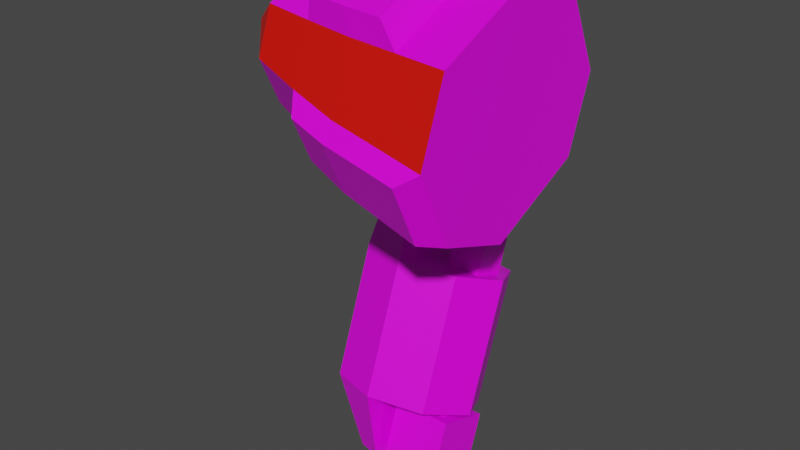 # Source: mech_armr06.blend  (saved by Blender 2.92.15; exported with 4.5.12 LTS)
import bpy
from mathutils import Matrix  # noqa: F401  (used for matrix-valued properties, if any)

bpy.ops.wm.read_factory_settings(use_empty=True)
scene = bpy.context.scene
scene.name = 'Scene'

# ---- collections
col_armr06 = bpy.data.collections.new('armr06'); scene.collection.children.link(col_armr06)

# ---- images (referenced by path relative to the original .blend; pixels are not part of the script)
import os
ASSET_DIR = os.environ.get("B2B_ASSET_DIR", "")  # directory of the original .blend (textures are referenced by path, not embedded)
HERE = os.path.dirname(os.path.abspath(__file__))  # packed textures are extracted next to this script under _unpacked/

def load_image(name, relpath, width, height, colorspace="sRGB"):
    """Load a texture the original file referenced (path relative to the .blend, or extracted next to this script)."""
    p = next((c for c in (os.path.join(HERE, relpath), os.path.join(ASSET_DIR, relpath)) if relpath and os.path.exists(c)), "")
    if p:
        img = bpy.data.images.load(p, check_existing=True)
        img.name = name
    else:  # same state as the original file: an image datablock whose file is absent (Cycles renders it pink)
        img = bpy.data.images.new(name, width, height)
        img.source = "FILE"
        img.filepath = "//" + (relpath or name)
    img.colorspace_settings.name = colorspace
    return img
img_tex_armr06_png = load_image('tex_armr06.png', 'tex_armr06.png', 1024, 1024, 'sRGB')

# ---- materials (node trees are filled in below, after node groups)
mat_mat_armr = bpy.data.materials.new('mat_armr')
mat_mat_armr.alpha_threshold = 0.0
mat_mat_armr.use_backface_culling = True
mat_mat_armr.use_transparent_shadow = False
mat_mat_armr.line_color = (0.0, 0.0, 0.0, 1.0)
mat_mat_team = bpy.data.materials.new('mat_team')
mat_mat_team.use_backface_culling = True
mat_mat_team.use_transparent_shadow = False

# ---- material node trees
mat_mat_armr.use_nodes = True; mat_mat_armr.node_tree.nodes.clear()
_N = mat_mat_armr.node_tree.nodes; _L = mat_mat_armr.node_tree.links
n0 = _N.new('ShaderNodeOutputMaterial'); n0.name = 'Material Output'; n0.location = (300, 300)
n1 = _N.new('ShaderNodeBsdfPrincipled'); n1.name = 'Principled BSDF'; n1.location = (10, 300)
n1.distribution = 'GGX'
n1.subsurface_method = 'BURLEY'
n1.inputs[2].default_value = 0.4
n1.inputs[3].default_value = 1.45
n1.inputs[27].default_value = (0.0, 0.0, 0.0, 1.0)
n1.inputs[28].default_value = 1.0
n2 = _N.new('ShaderNodeTexImage'); n2.name = 'Image Texture.001'; n2.location = (-254, 300)
n2.image = img_tex_armr06_png
n2.interpolation = 'Closest'
_L.new(n1.outputs[0], n0.inputs[0])
_L.new(n2.outputs[0], n1.inputs[0])
n0.is_active_output = True
mat_mat_team.use_nodes = True; mat_mat_team.node_tree.nodes.clear()
_N = mat_mat_team.node_tree.nodes; _L = mat_mat_team.node_tree.links
n0 = _N.new('ShaderNodeBsdfPrincipled'); n0.name = 'Principled BSDF'; n0.location = (10, 300)
n0.distribution = 'GGX'
n0.subsurface_method = 'BURLEY'
n0.inputs[0].default_value = (0.8, 0.004458, 0.0, 1.0)
n0.inputs[3].default_value = 1.45
n0.inputs[27].default_value = (0.0, 0.0, 0.0, 1.0)
n0.inputs[28].default_value = 1.0
n1 = _N.new('ShaderNodeOutputMaterial'); n1.name = 'Material Output'; n1.location = (300, 300)
_L.new(n0.outputs[0], n1.inputs[0])
n1.is_active_output = True

# ---- world
world_world = bpy.data.worlds.new('World'); scene.world = world_world
world_world.use_nodes = True; world_world.node_tree.nodes.clear()
_N = world_world.node_tree.nodes; _L = world_world.node_tree.links
n0 = _N.new('ShaderNodeOutputWorld'); n0.name = 'World Output'; n0.location = (300, 300)
n1 = _N.new('ShaderNodeBackground'); n1.name = 'Background'; n1.location = (10, 300)
n1.inputs[0].default_value = (0.05088, 0.05088, 0.05088, 1.0)
_L.new(n1.outputs[0], n0.inputs[0])
n0.is_active_output = True
world_world.color = (0.05088, 0.05088, 0.05088)
world_world.use_sun_shadow = False
world_world.sun_shadow_jitter_overblur = 0.0

# ---- meshes
me_arm = bpy.data.meshes.new('arm')
me_arm.from_pydata([(-0.2459, 0.1559, -0.7065), (-0.2459, 0.2524, -0.4414), (-0.3548, 0.1173, -0.6925), (-0.3548, 0.2138, -0.4274), (-0.3999, 0.02431, -0.6586), (-0.3999, 0.1208, -0.3935), (-0.3548, -0.06871, -0.6248), (-0.3548, 0.02779, -0.3596), (-0.2459, -0.1072, -0.6108), (-0.2459, -0.01074, -0.3456), (-0.1377, -0.06871, -0.6248), (-0.1377, 0.02779, -0.3596), (-0.09264, 0.02431, -0.6586), (-0.09264, 0.1208, -0.3935), (-0.1377, 0.1173, -0.6925), (-0.1377, 0.2138, -0.4274), (-0.347, 0.2453, -0.2829), (-0.2628, 0.2692, -0.3134), (-0.3818, 0.1738, -0.2479), (-0.347, 0.0965, -0.2287), (-0.2628, 0.05866, -0.2368), (-0.2395, 0.04221, -0.8141), (-0.294, 0.02294, -0.8071), (-0.3165, -0.02357, -0.7902), (-0.294, -0.07009, -0.7733), (-0.2395, -0.08935, -0.7663), (-0.008008, 0.1692, 0.1759), (-0.008008, 0.01769, 0.231), (-0.008008, -0.189, 0.1347), (-0.008008, -0.02033, -0.2269), (-0.008008, 0.1863, -0.1306), (-0.1106, 0.009954, 0.2274), (-0.1106, -0.1812, 0.1383), (-0.1106, -0.2322, -0.001879), (-0.1106, -0.1654, -0.1453), (-0.1106, -0.02521, -0.1963), (-0.1106, 0.166, -0.1071), (-0.1106, 0.217, 0.03303), (-0.2132, 0.002314, 0.2239), (-0.2132, -0.1736, 0.1418), (-0.2132, -0.03004, -0.166), (-0.2132, 0.1459, -0.08395), (-0.3158, -0.009783, 0.2182), (-0.3158, -0.1615, 0.1475), (-0.3158, -0.03769, -0.118), (-0.3158, 0.114, -0.04725), (-0.3158, 0.1545, 0.06397), (-0.4184, 0.06726, 0.1787), (-0.4184, -0.02364, 0.2118), (-0.4184, -0.1476, 0.1539), (-0.4184, -0.1807, 0.06305), (-0.4184, -0.1373, -0.02994), (-0.4184, -0.04645, -0.06302), (-0.4184, 0.07753, -0.00521), (-0.4184, 0.1106, 0.08569), (-0.4971, -0.01548, 0.1381), (-0.4834, 0.04273, 0.1189), (-0.4971, -0.09643, 0.1003), (-0.4834, -0.1192, 0.04343), (-0.1414, -0.1814, 0.1885), (-0.1414, -0.02843, 0.2598), (-0.2235, -0.1753, 0.1914), (-0.2235, -0.03455, 0.257), (-0.3055, -0.1656, 0.1959), (-0.3055, -0.04422, 0.2525), (-0.008008, -0.1718, -0.1718), (-0.008008, -0.2441, -0.01682), (-0.008008, 0.2415, 0.02091), (-0.1106, 0.1501, 0.1764), (-0.2132, -0.159, -0.119), (-0.2132, -0.2205, 0.01288), (-0.2132, 0.1313, 0.1769), (-0.2132, 0.1928, 0.04501), (-0.3158, -0.1489, -0.07751), (-0.3158, -0.202, 0.03626), (-0.3158, 0.1014, 0.1777), (-0.04475, 0.2032, 0.1783), (-0.04475, 0.261, 0.05429), (-0.1268, 0.1879, 0.1787), (-0.1268, 0.2414, 0.06399), (-0.2089, 0.1729, 0.1791), (-0.2089, 0.2221, 0.07357), (-0.291, 0.149, 0.1798), (-0.291, 0.1914, 0.08873), (-0.04475, -0.21, -0.1653), (-0.04475, -0.2678, -0.04135), (-0.1268, -0.2048, -0.1441), (-0.1268, -0.2583, -0.0294), (-0.2089, -0.1997, -0.1231), (-0.2089, -0.2489, -0.01758), (-0.291, -0.1916, -0.0899), (-0.291, -0.2341, 0.001119), (-0.1311, 0.05817, -0.6855), (-0.1311, -0.01112, -0.6603), (-0.2048, 0.05817, -0.6855), (-0.2048, -0.01112, -0.6603), (-0.1068, 0.04114, -0.8032), (-0.1068, -0.07374, -0.7614), (-0.2291, 0.04114, -0.8032), (-0.2291, -0.07374, -0.7614), (-0.09515, -0.03159, -0.09659), (-0.09515, 0.1003, -0.03508), (-0.2407, -0.03159, -0.09659), (-0.2407, 0.1003, -0.03508), (-0.09515, 0.00532, -0.1757), (-0.09515, 0.1372, -0.1142), (-0.2407, 0.00532, -0.1757), (-0.2407, 0.1372, -0.1142), (-0.1315, 0.08751, -0.2659), (-0.1315, 0.1535, -0.2351), (-0.2043, 0.08751, -0.2659), (-0.2043, 0.1535, -0.2351), (-0.2043, 0.1904, -0.3143), (-0.2043, 0.1244, -0.345), (-0.1315, 0.1904, -0.3143), (-0.1315, 0.1244, -0.345), (-0.09515, -0.08626, 0.02066), (-0.09515, 0.04565, 0.08217), (-0.2407, -0.08626, 0.02066), (-0.2407, 0.04565, 0.08217), (-0.1068, 0.08097, -0.6938), (-0.1068, -0.03392, -0.652), (-0.2291, 0.08097, -0.6938), (-0.2291, -0.03392, -0.652), (-0.1311, 0.1854, -0.336), (-0.1311, 0.1161, -0.3108), (-0.2048, 0.1854, -0.336), (-0.2048, 0.1161, -0.3108)], [], [(0, 2, 3, 1), (2, 4, 5, 3), (4, 6, 7, 5), (6, 8, 9, 7), (8, 10, 11, 9), (10, 12, 13, 11), (5, 18, 16, 3), (12, 14, 15, 13), (14, 0, 1, 15), (0, 14, 12, 10, 8), (16, 18, 19, 20, 17), (9, 11, 13, 15, 1), (4, 23, 24, 6), (3, 16, 17, 1), (7, 19, 18, 5), (1, 17, 20, 9), (9, 20, 19, 7), (25, 24, 23, 22, 21), (8, 25, 21, 0), (6, 24, 25, 8), (2, 22, 23, 4), (0, 21, 22, 2), (27, 28, 66, 65, 29, 30, 67, 26), (36, 41, 72, 37), (27, 31, 32, 28), (30, 36, 37, 67), (65, 34, 35, 29), (28, 32, 33, 66), (26, 68, 31, 27), (29, 35, 36, 30), (39, 61, 63, 43), (34, 69, 40, 35), (32, 39, 70, 33), (68, 71, 38, 31), (35, 40, 41, 36), (43, 63, 64, 42), (46, 54, 47, 75), (41, 45, 46, 72), (69, 73, 44, 40), (39, 43, 74, 70), (71, 75, 42, 38), (40, 44, 45, 41), (49, 57, 58, 50), (44, 52, 53, 45), (74, 50, 51, 73), (42, 48, 49, 43), (45, 53, 54, 46), (73, 51, 52, 44), (43, 49, 50, 74), (75, 47, 48, 42), (55, 56, 58, 57), (47, 54, 53, 52, 51, 50), (47, 56, 55, 48), (50, 58, 56, 47), (48, 55, 57, 49), (62, 64, 63, 61), (60, 62, 61, 59), (32, 59, 61, 39), (31, 60, 59, 32), (42, 64, 62, 38), (38, 62, 60, 31), (73, 90, 91, 74), (67, 77, 76, 26), (46, 83, 81, 72), (33, 87, 85, 66), (26, 76, 78, 68), (74, 91, 89, 70), (77, 79, 78, 76), (79, 81, 80, 78), (81, 83, 82, 80), (72, 81, 79, 37), (71, 80, 82, 75), (37, 79, 77, 67), (75, 82, 83, 46), (68, 78, 80, 71), (85, 87, 86, 84), (87, 89, 88, 86), (89, 91, 90, 88), (70, 89, 87, 33), (69, 88, 90, 73), (65, 84, 86, 34), (66, 85, 84, 65), (34, 86, 88, 69), (93, 125, 127, 95), (97, 99, 98, 96), (123, 99, 97, 121), (122, 98, 99, 123), (120, 96, 98, 122), (121, 97, 96, 120), (102, 118, 119, 103), (102, 106, 104, 100), (107, 111, 110, 106), (101, 105, 107, 103), (103, 107, 106, 102), (100, 104, 105, 101), (104, 108, 109, 105), (106, 110, 108, 104), (105, 109, 111, 107), (109, 114, 112, 111), (110, 113, 115, 108), (111, 112, 113, 110), (108, 115, 114, 109), (117, 119, 118, 116), (101, 117, 116, 100), (100, 116, 118, 102), (103, 119, 117, 101), (93, 121, 120, 92), (94, 122, 123, 95), (92, 120, 122, 94), (95, 123, 121, 93), (125, 124, 126, 127), (95, 127, 126, 94), (94, 126, 124, 92), (92, 124, 125, 93)])
me_arm.polygons.foreach_set('material_index', [0, 0, 0, 0, 0, 0, 0, 0, 0, 0, 0, 0, 0, 0, 0, 0, 0, 0, 0, 0, 0, 0, 0, 0, 0, 0, 0, 1, 1, 0, 0, 0, 1, 1, 0, 0, 0, 0, 0, 1, 1, 0, 1, 0, 0, 0, 0, 0, 1, 1, 1, 0, 1, 0, 1, 0, 0, 0, 0, 0, 0, 0, 0, 0, 0, 0, 0, 0, 0, 0, 0, 0, 0, 0, 0, 0, 0, 0, 0, 0, 0, 0, 0, 0, 0, 0, 0, 0, 0, 1, 0, 0, 0, 0, 0, 0, 0, 0, 0, 0, 0, 0, 1, 1, 1, 1, 0, 0, 0, 0, 0, 0, 0, 0])
_uv = me_arm.uv_layers.new(name='UVMap')
_uv.uv.foreach_set('vector', [0.4899, 0.5034, 0.4899, 0.3755, 0.1796, 0.3755, 0.1796, 0.5034, 0.4899, 0.3755, 0.4899, 0.2558, 0.1796, 0.2558, 0.1796, 0.3755, 0.4899, 0.2558, 0.4899, 0.1362, 0.1796, 0.1362, 0.1796, 0.2558, 0.4899, 0.1362, 0.4899, 0.008232, 0.1796, 0.008231, 0.1796, 0.1362, 0.6815, 0.008231, 0.6815, 0.1354, 0.9918, 0.1354, 0.9918, 0.008231, 0.6815, 0.1354, 0.6815, 0.2551, 0.9918, 0.2551, 0.9918, 0.1354, 0.1796, 0.2558, 0.008231, 0.2641, 0.01765, 0.3592, 0.1796, 0.3755, 0.6815, 0.2551, 0.6815, 0.3747, 0.9918, 0.3747, 0.9918, 0.2551, 0.6815, 0.3747, 0.6815, 0.5019, 0.9918, 0.5019, 0.9918, 0.3747, 0.4229, 0.5199, 0.3334, 0.6102, 0.3334, 0.7299, 0.4236, 0.8084, 0.5506, 0.8001, 0.3169, 0.5876, 0.2494, 0.5199, 0.154, 0.5259, 0.08655, 0.6022, 0.3169, 0.6895, 0.008231, 0.722, 0.008268, 0.8492, 0.0925, 0.9342, 0.2119, 0.9264, 0.2962, 0.8311, 0.4899, 0.2558, 0.665, 0.2178, 0.665, 0.158, 0.4899, 0.1362, 0.1796, 0.3755, 0.01683, 0.3758, 0.03929, 0.4752, 0.1796, 0.5034, 0.1796, 0.1362, 0.01765, 0.1524, 0.008232, 0.2476, 0.1796, 0.2558, 0.2962, 0.8311, 0.3169, 0.6895, 0.08655, 0.6022, 0.008231, 0.722, 0.1796, 0.008231, 0.03929, 0.03647, 0.01683, 0.1358, 0.1796, 0.1362, 0.6589, 0.6661, 0.704, 0.6208, 0.704, 0.561, 0.6589, 0.5217, 0.5951, 0.526, 0.5506, 0.8001, 0.6589, 0.6661, 0.5951, 0.526, 0.4229, 0.5199, 0.4899, 0.1362, 0.661, 0.09277, 0.661, 0.02879, 0.4899, 0.008232, 0.4899, 0.3755, 0.665, 0.3537, 0.665, 0.2938, 0.4899, 0.2558, 0.4899, 0.5034, 0.661, 0.4828, 0.661, 0.4189, 0.4899, 0.3755, 0.7054, 0.3128, 0.7054, 0.1367, 0.6173, 0.04865, 0.4853, 0.04865, 0.3972, 0.1367, 0.3972, 0.3128, 0.4853, 0.4008, 0.6173, 0.4008, 0.09434, 0.1427, 0.1758, 0.1511, 0.2059, 0.05024, 0.1242, 0.02974, 0.8425, 0.4778, 0.7633, 0.4844, 0.7633, 0.6474, 0.8425, 0.654, 0.01111, 0.1347, 0.09434, 0.1427, 0.1242, 0.02974, 0.04242, 0.01111, 0.04212, 0.4357, 0.1235, 0.4173, 0.09411, 0.3047, 0.01123, 0.3127, 0.9889, 0.8569, 0.9873, 0.7774, 0.8725, 0.7864, 0.8648, 0.8666, 0.2053, 0.4579, 0.213, 0.5381, 0.3279, 0.5471, 0.3294, 0.4676, 0.01123, 0.3127, 0.09411, 0.3047, 0.09434, 0.1427, 0.01111, 0.1347, 0.6629, 0.6642, 0.6574, 0.6255, 0.5942, 0.6177, 0.5835, 0.6546, 0.1235, 0.4173, 0.2049, 0.3972, 0.1748, 0.2963, 0.09411, 0.3047, 0.9873, 0.7774, 0.9857, 0.6979, 0.8801, 0.7061, 0.8725, 0.7864, 0.213, 0.5381, 0.2206, 0.6183, 0.3262, 0.6266, 0.3279, 0.5471, 0.09411, 0.3047, 0.1748, 0.2963, 0.1758, 0.1511, 0.09434, 0.1427, 0.5581, 0.6306, 0.5942, 0.6177, 0.5942, 0.5142, 0.5581, 0.5012, 0.06455, 0.7149, 0.08572, 0.801, 0.1653, 0.8092, 0.162, 0.7249, 0.1758, 0.1511, 0.2608, 0.16, 0.29, 0.07367, 0.2059, 0.05024, 0.2049, 0.3972, 0.2893, 0.3742, 0.2604, 0.2874, 0.1748, 0.2963, 0.9857, 0.6979, 0.9868, 0.618, 0.8957, 0.6251, 0.8801, 0.7061, 0.2206, 0.6183, 0.2362, 0.6994, 0.3273, 0.7065, 0.3262, 0.6266, 0.1748, 0.2963, 0.2604, 0.2874, 0.2608, 0.16, 0.1758, 0.1511, 0.9889, 0.5379, 0.9574, 0.4606, 0.9105, 0.4731, 0.9144, 0.5437, 0.2604, 0.2874, 0.3503, 0.2773, 0.35, 0.1703, 0.2608, 0.16, 0.8785, 0.09542, 0.8818, 0.01111, 0.8022, 0.01926, 0.781, 0.1054, 0.5581, 0.5012, 0.4787, 0.5131, 0.4788, 0.6188, 0.5581, 0.6306, 0.2608, 0.16, 0.35, 0.1703, 0.375, 0.09905, 0.29, 0.07367, 0.2893, 0.3742, 0.375, 0.3492, 0.3503, 0.2773, 0.2604, 0.2874, 0.9868, 0.618, 0.9889, 0.5379, 0.9144, 0.5437, 0.8957, 0.6251, 0.2362, 0.6994, 0.2549, 0.7807, 0.3294, 0.7866, 0.3273, 0.7065, 0.3972, 0.8337, 0.4313, 0.8682, 0.4313, 0.7302, 0.3972, 0.7647, 0.4918, 0.9048, 0.5711, 0.9048, 0.6239, 0.852, 0.6239, 0.7464, 0.5711, 0.6935, 0.4918, 0.6935, 0.2549, 0.7807, 0.251, 0.8514, 0.2979, 0.8639, 0.3294, 0.7866, 0.4918, 0.6935, 0.4313, 0.7302, 0.4313, 0.8682, 0.4918, 0.9048, 0.4787, 0.5131, 0.3972, 0.5315, 0.3972, 0.6005, 0.4788, 0.6188, 0.6576, 0.5063, 0.5942, 0.5142, 0.5942, 0.6177, 0.6574, 0.6255, 0.7208, 0.5007, 0.6576, 0.5063, 0.6574, 0.6255, 0.7208, 0.6311, 0.7424, 0.6713, 0.7208, 0.6311, 0.6574, 0.6255, 0.6629, 0.6642, 0.7633, 0.4844, 0.7208, 0.5007, 0.7208, 0.6311, 0.7633, 0.6474, 0.5835, 0.4772, 0.5942, 0.5142, 0.6576, 0.5063, 0.6631, 0.4677, 0.6631, 0.4677, 0.6576, 0.5063, 0.7208, 0.5007, 0.7423, 0.4606, 0.781, 0.1054, 0.7903, 0.144, 0.8683, 0.1361, 0.8785, 0.09542, 0.4853, 0.4008, 0.5022, 0.4384, 0.6079, 0.4384, 0.6173, 0.4008, 0.0471, 0.7054, 0.07387, 0.6762, 0.06246, 0.6093, 0.03295, 0.6202, 0.8987, 0.2725, 0.8673, 0.266, 0.868, 0.3308, 0.8995, 0.3538, 0.1831, 0.4665, 0.1515, 0.4895, 0.1508, 0.5543, 0.1822, 0.5478, 0.8995, 0.1084, 0.8683, 0.1361, 0.8659, 0.2018, 0.8964, 0.1914, 0.04556, 0.4807, 0.05365, 0.5457, 0.1508, 0.5543, 0.1515, 0.4895, 0.05365, 0.5457, 0.06246, 0.6093, 0.1494, 0.6184, 0.1508, 0.5543, 0.06246, 0.6093, 0.07387, 0.6762, 0.1518, 0.6842, 0.1494, 0.6184, 0.03295, 0.6202, 0.06246, 0.6093, 0.05365, 0.5457, 0.02146, 0.5394, 0.1799, 0.6289, 0.1494, 0.6184, 0.1518, 0.6842, 0.1831, 0.7119, 0.02146, 0.5394, 0.05365, 0.5457, 0.04556, 0.4807, 0.01111, 0.4579, 0.162, 0.7249, 0.1518, 0.6842, 0.07387, 0.6762, 0.06455, 0.7149, 0.1822, 0.5478, 0.1508, 0.5543, 0.1494, 0.6184, 0.1799, 0.6289, 0.868, 0.3308, 0.8673, 0.266, 0.7701, 0.2746, 0.762, 0.3396, 0.8673, 0.266, 0.8659, 0.2018, 0.7789, 0.211, 0.7701, 0.2746, 0.8659, 0.2018, 0.8683, 0.1361, 0.7903, 0.144, 0.7789, 0.211, 0.8964, 0.1914, 0.8659, 0.2018, 0.8673, 0.266, 0.8987, 0.2725, 0.7494, 0.2001, 0.7789, 0.211, 0.7903, 0.144, 0.7636, 0.1148, 0.7276, 0.3624, 0.762, 0.3396, 0.7701, 0.2746, 0.7379, 0.2808, 0.6173, 0.04865, 0.6079, 0.01111, 0.5022, 0.01111, 0.4853, 0.04865, 0.7379, 0.2808, 0.7701, 0.2746, 0.7789, 0.211, 0.7494, 0.2001, 0.8793, 0.5933, 0.8793, 0.775, 0.9176, 0.775, 0.9176, 0.5933, 0.8666, 0.5181, 0.9302, 0.5181, 0.9302, 0.5779, 0.8666, 0.5779, 0.9302, 0.5977, 0.9302, 0.5408, 0.8666, 0.5408, 0.8666, 0.5977, 0.2123, 0.5759, 0.1916, 0.519, 0.1319, 0.5408, 0.1526, 0.5977, 0.8666, 0.5759, 0.8666, 0.519, 0.9302, 0.519, 0.9302, 0.5759, 0.1526, 0.5977, 0.1319, 0.5408, 0.1916, 0.519, 0.2123, 0.5759, 0.1538, 0.8864, 0.1254, 0.9473, 0.1939, 0.9793, 0.2224, 0.9184, 0.9363, 0.8864, 0.9363, 0.8452, 0.8606, 0.8452, 0.8606, 0.8864, 0.2415, 0.8772, 0.25, 0.8144, 0.2157, 0.7984, 0.173, 0.8452, 0.8606, 0.9184, 0.8606, 0.8772, 0.9363, 0.8772, 0.9363, 0.9184, 0.2224, 0.9184, 0.2415, 0.8772, 0.173, 0.8452, 0.1538, 0.8864, 0.1538, 0.8864, 0.173, 0.8452, 0.2415, 0.8772, 0.2224, 0.9184, 0.173, 0.8452, 0.2157, 0.7984, 0.25, 0.8144, 0.2415, 0.8772, 0.9363, 0.8452, 0.9173, 0.7984, 0.8795, 0.7984, 0.8606, 0.8452, 0.8606, 0.8772, 0.8795, 0.8144, 0.9173, 0.8144, 0.9363, 0.8772, 0.8795, 0.8144, 0.8795, 0.7732, 0.9173, 0.7732, 0.9173, 0.8144, 0.9173, 0.7984, 0.9173, 0.7572, 0.8795, 0.7572, 0.8795, 0.7984, 0.25, 0.8144, 0.2692, 0.7732, 0.2349, 0.7572, 0.2157, 0.7984, 0.2157, 0.7984, 0.2349, 0.7572, 0.2692, 0.7732, 0.25, 0.8144, 0.8606, 0.5802, 0.9363, 0.5802, 0.9363, 0.5116, 0.8606, 0.5116, 0.2224, 0.9184, 0.1939, 0.9793, 0.1254, 0.9473, 0.1538, 0.8864, 0.8606, 0.8864, 0.8606, 0.9473, 0.9363, 0.9473, 0.9363, 0.8864, 0.9363, 0.9184, 0.9363, 0.9793, 0.8606, 0.9793, 0.8606, 0.9184, 0.8793, 0.5507, 0.8666, 0.5388, 0.8666, 0.5986, 0.8793, 0.5867, 0.9176, 0.5867, 0.9302, 0.5986, 0.9302, 0.5388, 0.9176, 0.5507, 0.8793, 0.5867, 0.8666, 0.5986, 0.9302, 0.5986, 0.9176, 0.5867, 0.9176, 0.5507, 0.9302, 0.5388, 0.8666, 0.5388, 0.8793, 0.5507, 0.8793, 0.6168, 0.8793, 0.6528, 0.9176, 0.6528, 0.9176, 0.6168, 0.1644, 0.5933, 0.2306, 0.775, 0.2666, 0.7619, 0.2004, 0.5802, 0.9176, 0.5802, 0.9176, 0.7619, 0.8793, 0.7619, 0.8793, 0.5802, 0.2004, 0.5802, 0.2666, 0.7619, 0.2306, 0.775, 0.1644, 0.5933])
me_arm.materials.append(mat_mat_armr)
me_arm.materials.append(mat_mat_team)
me_arm.use_remesh_fix_poles = True
me_arm.use_remesh_preserve_attributes = False
me_arm.use_mirror_vertex_groups = False
me_arm.update()
arm_armature_001 = bpy.data.armatures.new('Armature.001')  # bones are not reproduced

# ---- objects
ob_arm = bpy.data.objects.new('arm', me_arm)
ob_armature = bpy.data.objects.new('Armature', arm_armature_001)

# ---- transforms, parenting, visibility, modifiers, constraints
ob_arm.location = (0.0, 0.0, 0.0)
ob_arm.lineart.crease_threshold = 0.0
_vg = ob_arm.vertex_groups.new(name='lower')
_vg = ob_arm.vertex_groups.new(name='shoulder')
_vg = ob_arm.vertex_groups.new(name='upper')
ob_armature.location = (0.0, 0.0, 0.0)
ob_armature.lineart.crease_threshold = 0.0

# ---- collection membership
col_armr06.objects.link(ob_arm)
col_armr06.objects.link(ob_armature)

# ---- scene / render settings (as saved in the file)
scene.frame_start = 1; scene.frame_end = 250; scene.frame_set(1)
scene.render.engine = 'BLENDER_EEVEE_NEXT'
scene.cycles.use_denoising = False
scene.cycles.samples = 128
scene.cycles.sampling_pattern = 'TABULATED_SOBOL'
scene.cycles.use_adaptive_sampling = False
scene.cycles.use_light_tree = False
scene.view_settings.view_transform = 'Filmic'
bpy.context.view_layer.update()

# ---- added for rendering (the .blend has no active camera and no usable light): camera, sun
cam_auto = bpy.data.cameras.new('AutoCamera')
cam_auto.lens = 50.0
cam_auto.sensor_width = 36.0
cam_auto.clip_end = 1000.0
ob_auto_camera = bpy.data.objects.new('AutoCamera', cam_auto)
scene.collection.objects.link(ob_auto_camera)
ob_auto_camera.location = (0.947008, -1.43879, 0.682502)
ob_auto_camera.rotation_euler = (1.09748, -7.21219e-08, 0.694738)
scene.camera = ob_auto_camera
light_auto_sun = bpy.data.lights.new('AutoSun', 'SUN')
light_auto_sun.energy = 3.0
light_auto_sun.angle = 0.0523599
ob_auto_sun = bpy.data.objects.new('AutoSun', light_auto_sun)
scene.collection.objects.link(ob_auto_sun)
ob_auto_sun.rotation_euler = (0.872665, 0.174533, 0.523599)
bpy.context.view_layer.update()
